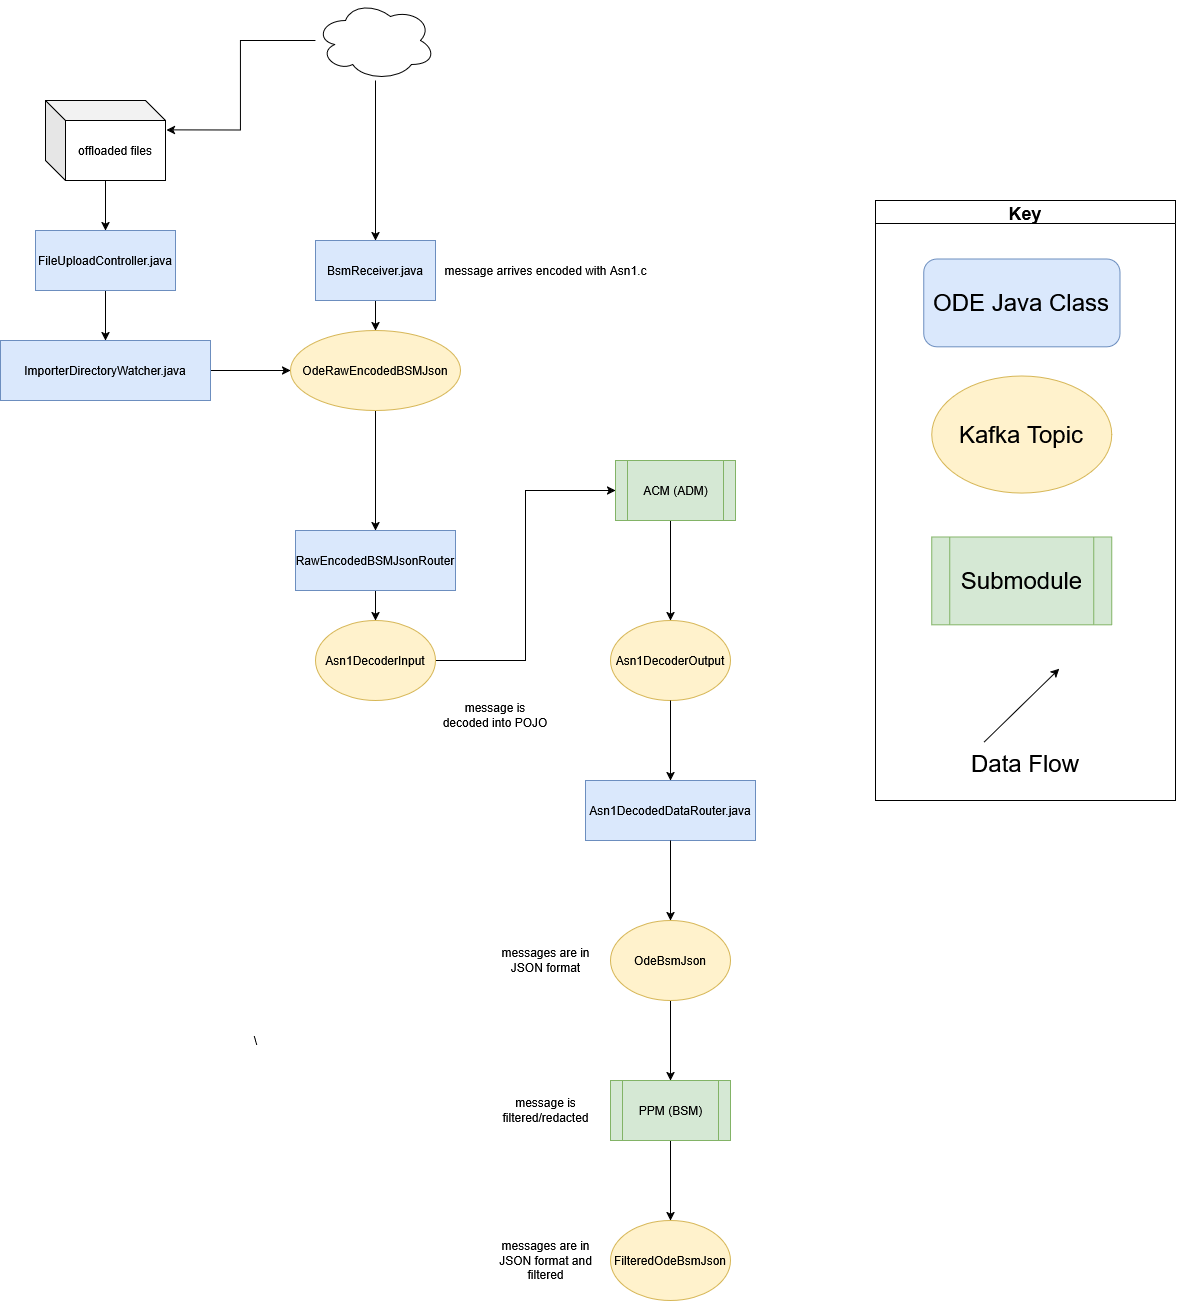

The diagram above was exported from draw.io. Its source (the exported page's mxGraphModel, read from the mxfile embedded in the PNG):
<mxGraphModel dx="3697" dy="3359" grid="1" gridSize="10" guides="1" tooltips="1" connect="1" arrows="1" fold="1" page="1" pageScale="1" pageWidth="827" pageHeight="1169" background="none" math="0" shadow="0">
  <root>
    <mxCell id="WIyWlLk6GJQsqaUBKTNV-0" />
    <mxCell id="WIyWlLk6GJQsqaUBKTNV-1" parent="WIyWlLk6GJQsqaUBKTNV-0" />
    <mxCell id="8ujiRsxlkH-QBAE6qNTh-2" value="Asn1DecodedDataRouter.java" style="rounded=0;whiteSpace=wrap;html=1;fillColor=#dae8fc;strokeColor=#6c8ebf;" parent="WIyWlLk6GJQsqaUBKTNV-1" vertex="1">
      <mxGeometry x="-230" y="-280" width="170" height="60" as="geometry" />
    </mxCell>
    <mxCell id="gxxZRGfVhdAJ79STQYsQ-4" style="edgeStyle=orthogonalEdgeStyle;rounded=0;orthogonalLoop=1;jettySize=auto;html=1;entryX=0.5;entryY=0;entryDx=0;entryDy=0;" parent="WIyWlLk6GJQsqaUBKTNV-1" source="gxxZRGfVhdAJ79STQYsQ-1" target="gxxZRGfVhdAJ79STQYsQ-3" edge="1">
      <mxGeometry relative="1" as="geometry" />
    </mxCell>
    <mxCell id="gxxZRGfVhdAJ79STQYsQ-1" value="BsmReceiver.java" style="rounded=0;whiteSpace=wrap;html=1;fillColor=#dae8fc;strokeColor=#6c8ebf;" parent="WIyWlLk6GJQsqaUBKTNV-1" vertex="1">
      <mxGeometry x="-500" y="-820" width="120" height="60" as="geometry" />
    </mxCell>
    <mxCell id="gxxZRGfVhdAJ79STQYsQ-10" style="edgeStyle=orthogonalEdgeStyle;rounded=0;orthogonalLoop=1;jettySize=auto;html=1;entryX=0.5;entryY=0;entryDx=0;entryDy=0;" parent="WIyWlLk6GJQsqaUBKTNV-1" source="gxxZRGfVhdAJ79STQYsQ-3" target="gxxZRGfVhdAJ79STQYsQ-11" edge="1">
      <mxGeometry relative="1" as="geometry">
        <mxPoint x="-440" y="-620" as="targetPoint" />
      </mxGeometry>
    </mxCell>
    <mxCell id="gxxZRGfVhdAJ79STQYsQ-3" value="OdeRawEncodedBSMJson" style="ellipse;whiteSpace=wrap;html=1;fillColor=#fff2cc;strokeColor=#d6b656;" parent="WIyWlLk6GJQsqaUBKTNV-1" vertex="1">
      <mxGeometry x="-525" y="-730" width="170" height="80" as="geometry" />
    </mxCell>
    <mxCell id="gxxZRGfVhdAJ79STQYsQ-20" style="edgeStyle=orthogonalEdgeStyle;rounded=0;orthogonalLoop=1;jettySize=auto;html=1;entryX=0.5;entryY=0;entryDx=0;entryDy=0;" parent="WIyWlLk6GJQsqaUBKTNV-1" source="gxxZRGfVhdAJ79STQYsQ-5" target="gxxZRGfVhdAJ79STQYsQ-19" edge="1">
      <mxGeometry relative="1" as="geometry">
        <Array as="points">
          <mxPoint x="-145" y="-570" />
          <mxPoint x="-145" y="-570" />
        </Array>
      </mxGeometry>
    </mxCell>
    <mxCell id="gxxZRGfVhdAJ79STQYsQ-5" value="ACM (ADM)" style="shape=process;whiteSpace=wrap;html=1;backgroundOutline=1;fillColor=#d5e8d4;strokeColor=#82b366;" parent="WIyWlLk6GJQsqaUBKTNV-1" vertex="1">
      <mxGeometry x="-200" y="-600" width="120" height="60" as="geometry" />
    </mxCell>
    <mxCell id="jXXAGItoZEFWX7bIlFFn-117" style="edgeStyle=orthogonalEdgeStyle;rounded=0;orthogonalLoop=1;jettySize=auto;html=1;labelBackgroundColor=none;fontSize=18;" parent="WIyWlLk6GJQsqaUBKTNV-1" source="gxxZRGfVhdAJ79STQYsQ-11" target="gxxZRGfVhdAJ79STQYsQ-13" edge="1">
      <mxGeometry relative="1" as="geometry" />
    </mxCell>
    <mxCell id="gxxZRGfVhdAJ79STQYsQ-11" value="RawEncodedBSMJsonRouter" style="rounded=0;whiteSpace=wrap;html=1;fillColor=#dae8fc;strokeColor=#6c8ebf;" parent="WIyWlLk6GJQsqaUBKTNV-1" vertex="1">
      <mxGeometry x="-520" y="-530" width="160" height="60" as="geometry" />
    </mxCell>
    <mxCell id="gxxZRGfVhdAJ79STQYsQ-18" style="edgeStyle=orthogonalEdgeStyle;rounded=0;orthogonalLoop=1;jettySize=auto;html=1;entryX=0;entryY=0.5;entryDx=0;entryDy=0;" parent="WIyWlLk6GJQsqaUBKTNV-1" source="gxxZRGfVhdAJ79STQYsQ-13" target="gxxZRGfVhdAJ79STQYsQ-5" edge="1">
      <mxGeometry relative="1" as="geometry" />
    </mxCell>
    <mxCell id="gxxZRGfVhdAJ79STQYsQ-13" value="Asn1DecoderInput" style="ellipse;whiteSpace=wrap;html=1;fillColor=#fff2cc;strokeColor=#d6b656;" parent="WIyWlLk6GJQsqaUBKTNV-1" vertex="1">
      <mxGeometry x="-500" y="-440" width="120" height="80" as="geometry" />
    </mxCell>
    <mxCell id="gxxZRGfVhdAJ79STQYsQ-19" value="Asn1DecoderOutput" style="ellipse;whiteSpace=wrap;html=1;fillColor=#fff2cc;strokeColor=#d6b656;" parent="WIyWlLk6GJQsqaUBKTNV-1" vertex="1">
      <mxGeometry x="-205" y="-440" width="120" height="80" as="geometry" />
    </mxCell>
    <mxCell id="20" style="edgeStyle=orthogonalEdgeStyle;rounded=0;orthogonalLoop=1;jettySize=auto;html=1;exitX=0.5;exitY=1;exitDx=0;exitDy=0;" parent="WIyWlLk6GJQsqaUBKTNV-1" source="8ujiRsxlkH-QBAE6qNTh-2" target="gxxZRGfVhdAJ79STQYsQ-41" edge="1">
      <mxGeometry relative="1" as="geometry">
        <mxPoint x="-145.5" y="40" as="sourcePoint" />
      </mxGeometry>
    </mxCell>
    <mxCell id="gxxZRGfVhdAJ79STQYsQ-45" style="edgeStyle=orthogonalEdgeStyle;rounded=0;orthogonalLoop=1;jettySize=auto;html=1;" parent="WIyWlLk6GJQsqaUBKTNV-1" source="gxxZRGfVhdAJ79STQYsQ-41" target="gxxZRGfVhdAJ79STQYsQ-44" edge="1">
      <mxGeometry relative="1" as="geometry" />
    </mxCell>
    <mxCell id="gxxZRGfVhdAJ79STQYsQ-41" value="OdeBsmJson" style="ellipse;whiteSpace=wrap;html=1;fillColor=#fff2cc;strokeColor=#d6b656;" parent="WIyWlLk6GJQsqaUBKTNV-1" vertex="1">
      <mxGeometry x="-205" y="-140" width="120" height="80" as="geometry" />
    </mxCell>
    <mxCell id="gxxZRGfVhdAJ79STQYsQ-47" style="edgeStyle=orthogonalEdgeStyle;rounded=0;orthogonalLoop=1;jettySize=auto;html=1;entryX=0.5;entryY=0;entryDx=0;entryDy=0;exitX=0.5;exitY=1;exitDx=0;exitDy=0;" parent="WIyWlLk6GJQsqaUBKTNV-1" source="gxxZRGfVhdAJ79STQYsQ-44" edge="1" target="gxxZRGfVhdAJ79STQYsQ-46">
      <mxGeometry relative="1" as="geometry">
        <mxPoint x="-144.5" y="140" as="targetPoint" />
      </mxGeometry>
    </mxCell>
    <mxCell id="gxxZRGfVhdAJ79STQYsQ-44" value="PPM (BSM)" style="shape=process;whiteSpace=wrap;html=1;backgroundOutline=1;fillColor=#d5e8d4;strokeColor=#82b366;" parent="WIyWlLk6GJQsqaUBKTNV-1" vertex="1">
      <mxGeometry x="-205" y="20" width="120" height="60" as="geometry" />
    </mxCell>
    <mxCell id="gxxZRGfVhdAJ79STQYsQ-46" value="FilteredOdeBsmJson" style="ellipse;whiteSpace=wrap;html=1;fillColor=#fff2cc;strokeColor=#d6b656;" parent="WIyWlLk6GJQsqaUBKTNV-1" vertex="1">
      <mxGeometry x="-205" y="160" width="120" height="80" as="geometry" />
    </mxCell>
    <mxCell id="gxxZRGfVhdAJ79STQYsQ-108" style="edgeStyle=orthogonalEdgeStyle;rounded=0;orthogonalLoop=1;jettySize=auto;html=1;entryX=0.5;entryY=0;entryDx=0;entryDy=0;exitX=0.5;exitY=1;exitDx=0;exitDy=0;" parent="WIyWlLk6GJQsqaUBKTNV-1" source="gxxZRGfVhdAJ79STQYsQ-19" target="8ujiRsxlkH-QBAE6qNTh-2" edge="1">
      <mxGeometry relative="1" as="geometry">
        <mxPoint x="-145" y="-250" as="sourcePoint" />
      </mxGeometry>
    </mxCell>
    <mxCell id="jXXAGItoZEFWX7bIlFFn-113" value="" style="group" parent="WIyWlLk6GJQsqaUBKTNV-1" vertex="1" connectable="0">
      <mxGeometry x="60" y="-860" width="300" height="600" as="geometry" />
    </mxCell>
    <mxCell id="jXXAGItoZEFWX7bIlFFn-104" value="&lt;font style=&quot;font-size: 24px&quot;&gt;Submodule&lt;/font&gt;" style="shape=process;whiteSpace=wrap;html=1;backgroundOutline=1;fillColor=#d5e8d4;strokeColor=#82b366;labelBackgroundColor=none;" parent="jXXAGItoZEFWX7bIlFFn-113" vertex="1">
      <mxGeometry x="56.25" y="336.5853658536585" width="180" height="87.80487804878048" as="geometry" />
    </mxCell>
    <mxCell id="jXXAGItoZEFWX7bIlFFn-109" value="Key" style="swimlane;labelBackgroundColor=none;fontSize=18;" parent="jXXAGItoZEFWX7bIlFFn-113" vertex="1">
      <mxGeometry width="299.99999999999994" height="600" as="geometry" />
    </mxCell>
    <mxCell id="jXXAGItoZEFWX7bIlFFn-111" value="&lt;font style=&quot;font-size: 24px&quot;&gt;Data Flow&lt;/font&gt;" style="text;html=1;strokeColor=none;fillColor=none;align=center;verticalAlign=middle;whiteSpace=wrap;rounded=0;labelBackgroundColor=none;" parent="jXXAGItoZEFWX7bIlFFn-109" vertex="1">
      <mxGeometry x="90" y="541.46" width="120" height="43.9" as="geometry" />
    </mxCell>
    <mxCell id="jXXAGItoZEFWX7bIlFFn-112" value="" style="endArrow=classic;html=1;rounded=0;labelBackgroundColor=none;" parent="jXXAGItoZEFWX7bIlFFn-109" edge="1">
      <mxGeometry width="50" height="50" relative="1" as="geometry">
        <mxPoint x="108.75" y="541.4634146341463" as="sourcePoint" />
        <mxPoint x="183.74999999999997" y="468.29268292682923" as="targetPoint" />
      </mxGeometry>
    </mxCell>
    <mxCell id="jXXAGItoZEFWX7bIlFFn-103" value="&lt;font style=&quot;font-size: 24px&quot;&gt;Kafka Topic&lt;/font&gt;" style="ellipse;whiteSpace=wrap;html=1;fillColor=#fff2cc;strokeColor=#d6b656;labelBackgroundColor=none;" parent="jXXAGItoZEFWX7bIlFFn-109" vertex="1">
      <mxGeometry x="56.25" y="175.60975609756096" width="180" height="117.07317073170731" as="geometry" />
    </mxCell>
    <mxCell id="jXXAGItoZEFWX7bIlFFn-102" value="&lt;font style=&quot;font-size: 24px&quot;&gt;ODE Java Class&lt;/font&gt;" style="rounded=1;whiteSpace=wrap;html=1;fillColor=#dae8fc;strokeColor=#6c8ebf;labelBackgroundColor=none;" parent="jXXAGItoZEFWX7bIlFFn-109" vertex="1">
      <mxGeometry x="48.13" y="58.54" width="196.25" height="87.8" as="geometry" />
    </mxCell>
    <mxCell id="jXXAGItoZEFWX7bIlFFn-125" style="rounded=0;orthogonalLoop=1;jettySize=auto;html=1;labelBackgroundColor=none;fontSize=18;" parent="WIyWlLk6GJQsqaUBKTNV-1" source="jXXAGItoZEFWX7bIlFFn-124" target="gxxZRGfVhdAJ79STQYsQ-1" edge="1">
      <mxGeometry relative="1" as="geometry" />
    </mxCell>
    <mxCell id="TZf5zM55fmWr_lRqRG1q-4" style="edgeStyle=orthogonalEdgeStyle;rounded=0;orthogonalLoop=1;jettySize=auto;html=1;entryX=1.008;entryY=0.367;entryDx=0;entryDy=0;entryPerimeter=0;" parent="WIyWlLk6GJQsqaUBKTNV-1" source="jXXAGItoZEFWX7bIlFFn-124" target="6v1VqQN9XycCZhG1BsOU-9" edge="1">
      <mxGeometry relative="1" as="geometry" />
    </mxCell>
    <mxCell id="jXXAGItoZEFWX7bIlFFn-124" value="" style="ellipse;shape=cloud;whiteSpace=wrap;html=1;labelBackgroundColor=none;fontSize=18;" parent="WIyWlLk6GJQsqaUBKTNV-1" vertex="1">
      <mxGeometry x="-500" y="-1060" width="120" height="80" as="geometry" />
    </mxCell>
    <mxCell id="fSHBEm1k4UqAdWbgax0q-14" value="message arrives encoded with Asn1.c" style="text;html=1;align=center;verticalAlign=middle;resizable=0;points=[];autosize=1;strokeColor=none;fillColor=none;" parent="WIyWlLk6GJQsqaUBKTNV-1" vertex="1">
      <mxGeometry x="-380" y="-800" width="220" height="20" as="geometry" />
    </mxCell>
    <mxCell id="fSHBEm1k4UqAdWbgax0q-15" value="message is decoded into POJO" style="text;html=1;strokeColor=none;fillColor=none;align=center;verticalAlign=middle;whiteSpace=wrap;rounded=0;" parent="WIyWlLk6GJQsqaUBKTNV-1" vertex="1">
      <mxGeometry x="-375" y="-370" width="110" height="50" as="geometry" />
    </mxCell>
    <mxCell id="fSHBEm1k4UqAdWbgax0q-17" value="message is filtered/redacted" style="text;html=1;strokeColor=none;fillColor=none;align=center;verticalAlign=middle;whiteSpace=wrap;rounded=0;" parent="WIyWlLk6GJQsqaUBKTNV-1" vertex="1">
      <mxGeometry x="-322.5" y="25" width="105" height="50" as="geometry" />
    </mxCell>
    <mxCell id="vuepou-b3sqZaG1YYVKJ-2" value="messages are in JSON format and filtered" style="text;html=1;strokeColor=none;fillColor=none;align=center;verticalAlign=middle;whiteSpace=wrap;rounded=0;" parent="WIyWlLk6GJQsqaUBKTNV-1" vertex="1">
      <mxGeometry x="-322.5" y="175" width="105" height="50" as="geometry" />
    </mxCell>
    <mxCell id="vuepou-b3sqZaG1YYVKJ-3" value="messages are in JSON format" style="text;html=1;strokeColor=none;fillColor=none;align=center;verticalAlign=middle;whiteSpace=wrap;rounded=0;" parent="WIyWlLk6GJQsqaUBKTNV-1" vertex="1">
      <mxGeometry x="-322.5" y="-125" width="105" height="50" as="geometry" />
    </mxCell>
    <mxCell id="vuepou-b3sqZaG1YYVKJ-4" value="\" style="text;html=1;align=center;verticalAlign=middle;resizable=0;points=[];autosize=1;strokeColor=none;fillColor=none;" parent="WIyWlLk6GJQsqaUBKTNV-1" vertex="1">
      <mxGeometry x="-575" y="-35" width="30" height="30" as="geometry" />
    </mxCell>
    <mxCell id="6v1VqQN9XycCZhG1BsOU-9" value="offloaded files" style="shape=cube;whiteSpace=wrap;html=1;boundedLbl=1;backgroundOutline=1;darkOpacity=0.05;darkOpacity2=0.1;" parent="WIyWlLk6GJQsqaUBKTNV-1" vertex="1">
      <mxGeometry x="-770" y="-960" width="120" height="80" as="geometry" />
    </mxCell>
    <mxCell id="6v1VqQN9XycCZhG1BsOU-10" style="edgeStyle=orthogonalEdgeStyle;rounded=0;orthogonalLoop=1;jettySize=auto;html=1;" parent="WIyWlLk6GJQsqaUBKTNV-1" source="6v1VqQN9XycCZhG1BsOU-9" target="6v1VqQN9XycCZhG1BsOU-11" edge="1">
      <mxGeometry relative="1" as="geometry" />
    </mxCell>
    <mxCell id="TZf5zM55fmWr_lRqRG1q-3" style="edgeStyle=orthogonalEdgeStyle;rounded=0;orthogonalLoop=1;jettySize=auto;html=1;exitX=0.5;exitY=1;exitDx=0;exitDy=0;entryX=0.5;entryY=0;entryDx=0;entryDy=0;" parent="WIyWlLk6GJQsqaUBKTNV-1" source="6v1VqQN9XycCZhG1BsOU-11" target="6v1VqQN9XycCZhG1BsOU-13" edge="1">
      <mxGeometry relative="1" as="geometry" />
    </mxCell>
    <mxCell id="6v1VqQN9XycCZhG1BsOU-11" value="FileUploadController.java" style="rounded=0;whiteSpace=wrap;html=1;fillColor=#dae8fc;strokeColor=#6c8ebf;" parent="WIyWlLk6GJQsqaUBKTNV-1" vertex="1">
      <mxGeometry x="-780" y="-830" width="140" height="60" as="geometry" />
    </mxCell>
    <mxCell id="TZf5zM55fmWr_lRqRG1q-5" style="edgeStyle=orthogonalEdgeStyle;rounded=0;orthogonalLoop=1;jettySize=auto;html=1;entryX=0;entryY=0.5;entryDx=0;entryDy=0;" parent="WIyWlLk6GJQsqaUBKTNV-1" source="6v1VqQN9XycCZhG1BsOU-13" target="gxxZRGfVhdAJ79STQYsQ-3" edge="1">
      <mxGeometry relative="1" as="geometry" />
    </mxCell>
    <mxCell id="6v1VqQN9XycCZhG1BsOU-13" value="ImporterDirectoryWatcher.java" style="rounded=0;whiteSpace=wrap;html=1;fillColor=#dae8fc;strokeColor=#6c8ebf;" parent="WIyWlLk6GJQsqaUBKTNV-1" vertex="1">
      <mxGeometry x="-815" y="-720" width="210" height="60" as="geometry" />
    </mxCell>
  </root>
</mxGraphModel>